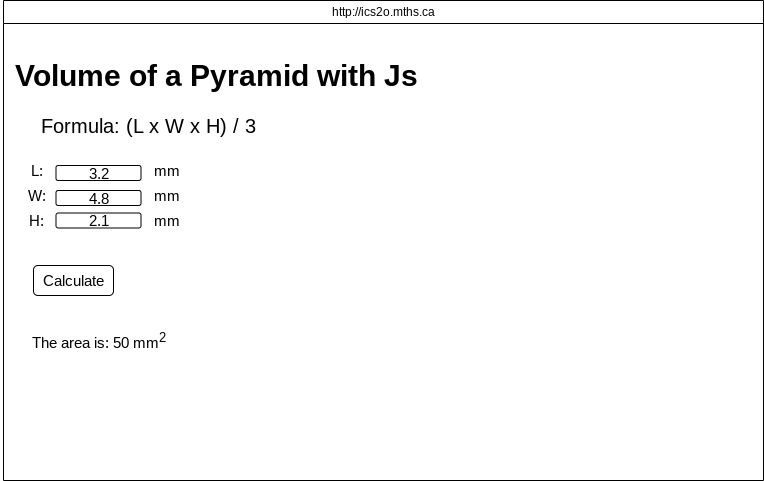

The diagram above was exported from draw.io. Its source (the exported page's mxGraphModel, read from the mxfile embedded in the PNG):
<mxGraphModel dx="1086" dy="692" grid="1" gridSize="10" guides="1" tooltips="1" connect="1" arrows="1" fold="1" page="1" pageScale="1" pageWidth="850" pageHeight="1100" math="0" shadow="0">
  <root>
    <mxCell id="0" />
    <mxCell id="1" parent="0" />
    <mxCell id="7" value="http://ics2o.mths.ca" style="swimlane;whiteSpace=wrap;html=1;fontStyle=0" parent="1" vertex="1">
      <mxGeometry x="10" y="70" width="760" height="480" as="geometry" />
    </mxCell>
    <mxCell id="27" value="&lt;h1&gt;&lt;font style=&quot;font-size: 30px;&quot;&gt;Volume of a Pyramid with Js&lt;/font&gt;&lt;/h1&gt;" style="text;html=1;align=center;verticalAlign=middle;resizable=0;points=[];autosize=1;strokeColor=none;fillColor=none;fontSize=15;" vertex="1" parent="7">
      <mxGeometry x="-2.5" y="30" width="430" height="90" as="geometry" />
    </mxCell>
    <mxCell id="15" value="3.2" style="rounded=1;whiteSpace=wrap;html=1;fontSize=15;" vertex="1" parent="1">
      <mxGeometry x="62.5" y="235" width="85" height="15" as="geometry" />
    </mxCell>
    <mxCell id="16" value="Formula: (L x W x H) / 3&lt;font style=&quot;font-size: 20px;&quot;&gt;&amp;nbsp;&lt;/font&gt;" style="text;html=1;align=center;verticalAlign=middle;resizable=0;points=[];autosize=1;strokeColor=none;fillColor=none;fontSize=20;" vertex="1" parent="1">
      <mxGeometry x="37.5" y="175" width="240" height="40" as="geometry" />
    </mxCell>
    <mxCell id="17" value="L:" style="text;html=1;align=center;verticalAlign=middle;resizable=0;points=[];autosize=1;strokeColor=none;fillColor=none;fontSize=15;" vertex="1" parent="1">
      <mxGeometry x="22.5" y="225" width="40" height="30" as="geometry" />
    </mxCell>
    <mxCell id="18" value="mm" style="text;html=1;align=center;verticalAlign=middle;resizable=0;points=[];autosize=1;strokeColor=none;fillColor=none;fontSize=15;" vertex="1" parent="1">
      <mxGeometry x="147.5" y="225" width="50" height="30" as="geometry" />
    </mxCell>
    <mxCell id="19" value="2.1" style="rounded=1;whiteSpace=wrap;html=1;fontSize=15;" vertex="1" parent="1">
      <mxGeometry x="62.5" y="282.5" width="85" height="15" as="geometry" />
    </mxCell>
    <mxCell id="20" value="4.8" style="rounded=1;whiteSpace=wrap;html=1;fontSize=15;" vertex="1" parent="1">
      <mxGeometry x="62.5" y="260" width="85" height="15" as="geometry" />
    </mxCell>
    <mxCell id="21" value="mm" style="text;html=1;align=center;verticalAlign=middle;resizable=0;points=[];autosize=1;strokeColor=none;fillColor=none;fontSize=15;" vertex="1" parent="1">
      <mxGeometry x="147.5" y="275" width="50" height="30" as="geometry" />
    </mxCell>
    <mxCell id="22" value="mm" style="text;html=1;align=center;verticalAlign=middle;resizable=0;points=[];autosize=1;strokeColor=none;fillColor=none;fontSize=15;" vertex="1" parent="1">
      <mxGeometry x="147.5" y="250" width="50" height="30" as="geometry" />
    </mxCell>
    <mxCell id="23" value="W:" style="text;html=1;align=center;verticalAlign=middle;resizable=0;points=[];autosize=1;strokeColor=none;fillColor=none;fontSize=15;" vertex="1" parent="1">
      <mxGeometry x="22.5" y="250" width="40" height="30" as="geometry" />
    </mxCell>
    <mxCell id="24" value="H:" style="text;html=1;align=center;verticalAlign=middle;resizable=0;points=[];autosize=1;strokeColor=none;fillColor=none;fontSize=15;" vertex="1" parent="1">
      <mxGeometry x="22.5" y="275" width="40" height="30" as="geometry" />
    </mxCell>
    <mxCell id="25" value="Calculate" style="rounded=1;whiteSpace=wrap;html=1;fontSize=15;" vertex="1" parent="1">
      <mxGeometry x="40" y="335" width="80" height="30" as="geometry" />
    </mxCell>
    <mxCell id="26" value="The area is: 50 mm&lt;sup&gt;2&lt;/sup&gt;" style="text;html=1;align=center;verticalAlign=middle;resizable=0;points=[];autosize=1;strokeColor=none;fillColor=none;fontSize=15;" vertex="1" parent="1">
      <mxGeometry x="25" y="390" width="160" height="40" as="geometry" />
    </mxCell>
  </root>
</mxGraphModel>